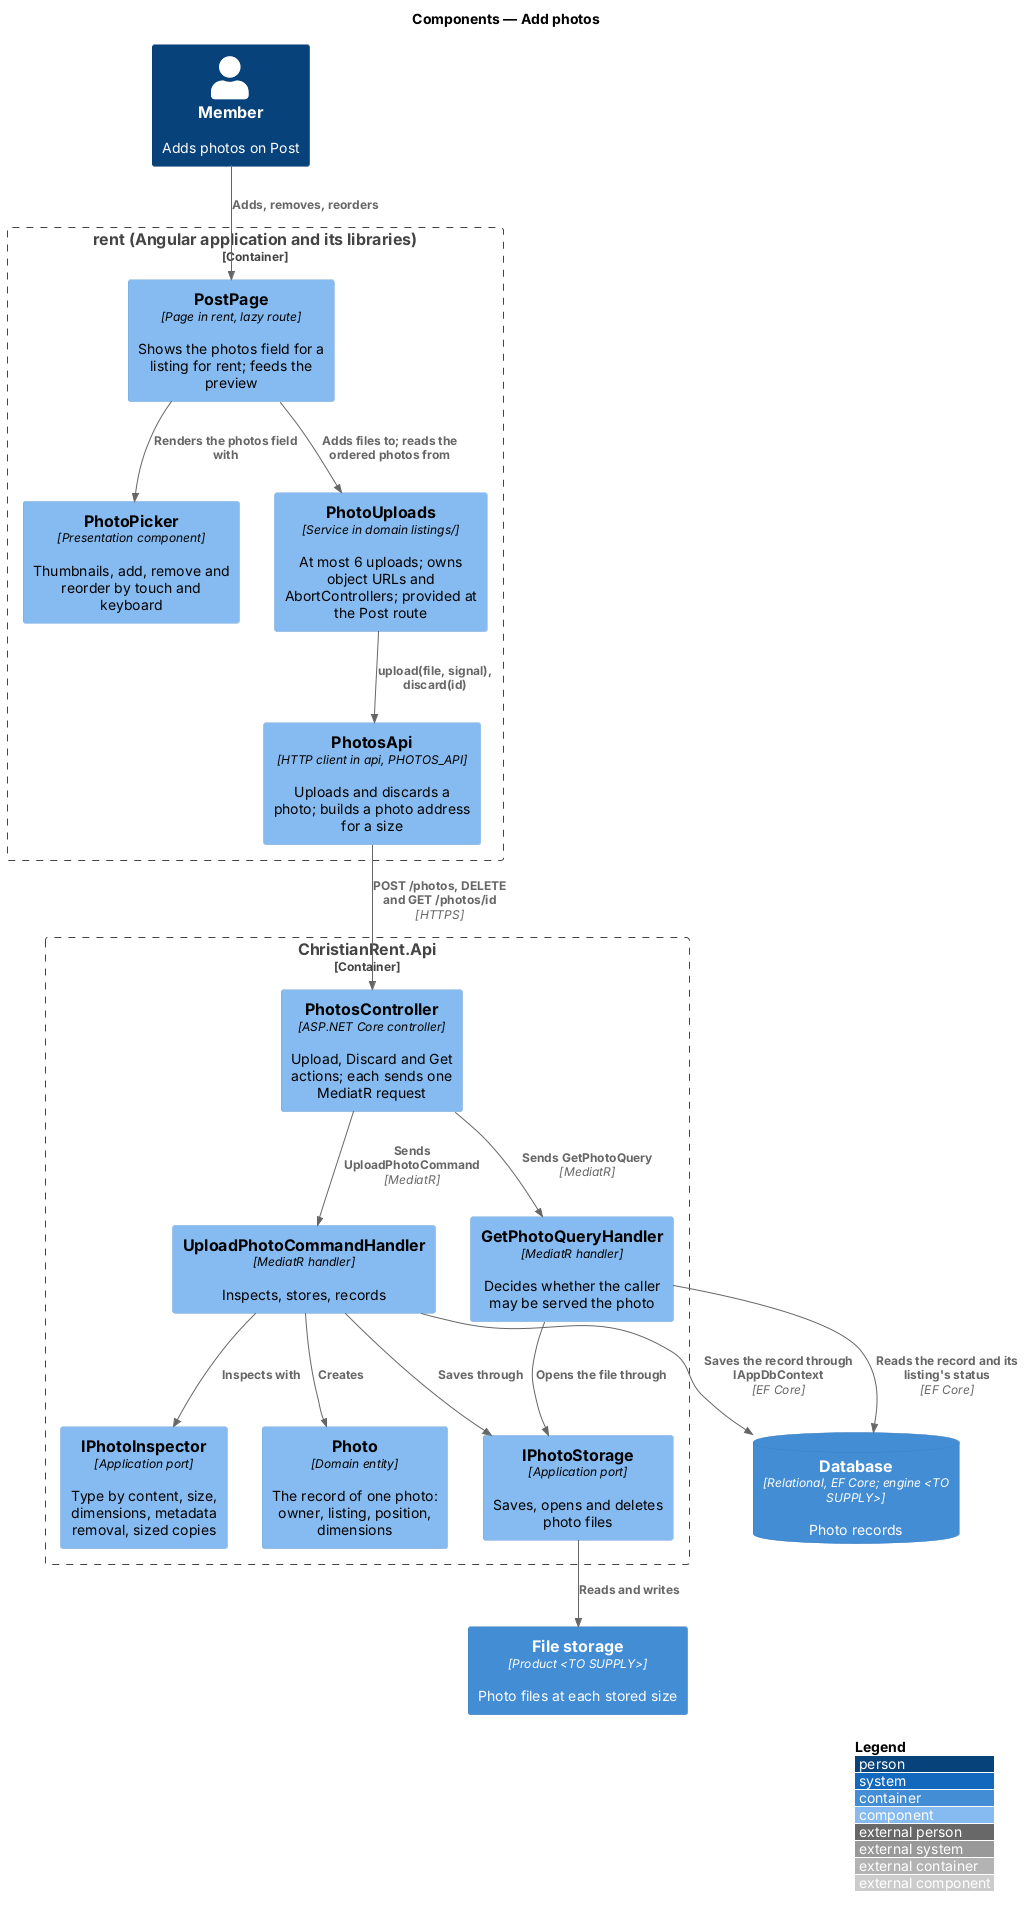

The diagram above was rendered by PlantUML. Its source (embedded in the PNG):
@startuml
!include <C4/C4_Component>
LAYOUT_WITH_LEGEND()
title Components — Add photos

Person(member, "Member", "Adds photos on Post")
Container_Boundary(rent, "rent (Angular application and its libraries)") {
  Component(page, "PostPage", "Page in rent, lazy route", "Shows the photos field for a listing for rent; feeds the preview")
  Component(picker, "PhotoPicker", "Presentation component", "Thumbnails, add, remove and reorder by touch and keyboard")
  Component(uploads, "PhotoUploads", "Service in domain listings/", "At most 6 uploads; owns object URLs and AbortControllers; provided at the Post route")
  Component(client, "PhotosApi", "HTTP client in api, PHOTOS_API", "Uploads and discards a photo; builds a photo address for a size")
}
Container_Boundary(api, "ChristianRent.Api") {
  Component(ctrl, "PhotosController", "ASP.NET Core controller", "Upload, Discard and Get actions; each sends one MediatR request")
  Component(upload, "UploadPhotoCommandHandler", "MediatR handler", "Inspects, stores, records")
  Component(get, "GetPhotoQueryHandler", "MediatR handler", "Decides whether the caller may be served the photo")
  Component(inspector, "IPhotoInspector", "Application port", "Type by content, size, dimensions, metadata removal, sized copies")
  Component(storage, "IPhotoStorage", "Application port", "Saves, opens and deletes photo files")
  Component(entity, "Photo", "Domain entity", "The record of one photo: owner, listing, position, dimensions")
}
ContainerDb(db, "Database", "Relational, EF Core; engine <TO SUPPLY>", "Photo records")
Container(files, "File storage", "Product <TO SUPPLY>", "Photo files at each stored size")

Rel(member, page, "Adds, removes, reorders")
Rel(page, picker, "Renders the photos field with")
Rel(page, uploads, "Adds files to; reads the ordered photos from")
Rel(uploads, client, "upload(file, signal), discard(id)")
Rel(client, ctrl, "POST /photos, DELETE and GET /photos/id", "HTTPS")
Rel(ctrl, upload, "Sends UploadPhotoCommand", "MediatR")
Rel(ctrl, get, "Sends GetPhotoQuery", "MediatR")
Rel(upload, inspector, "Inspects with")
Rel(upload, storage, "Saves through")
Rel(upload, entity, "Creates")
Rel(upload, db, "Saves the record through IAppDbContext", "EF Core")
Rel(get, db, "Reads the record and its listing's status", "EF Core")
Rel(get, storage, "Opens the file through")
Rel(storage, files, "Reads and writes")
@enduml